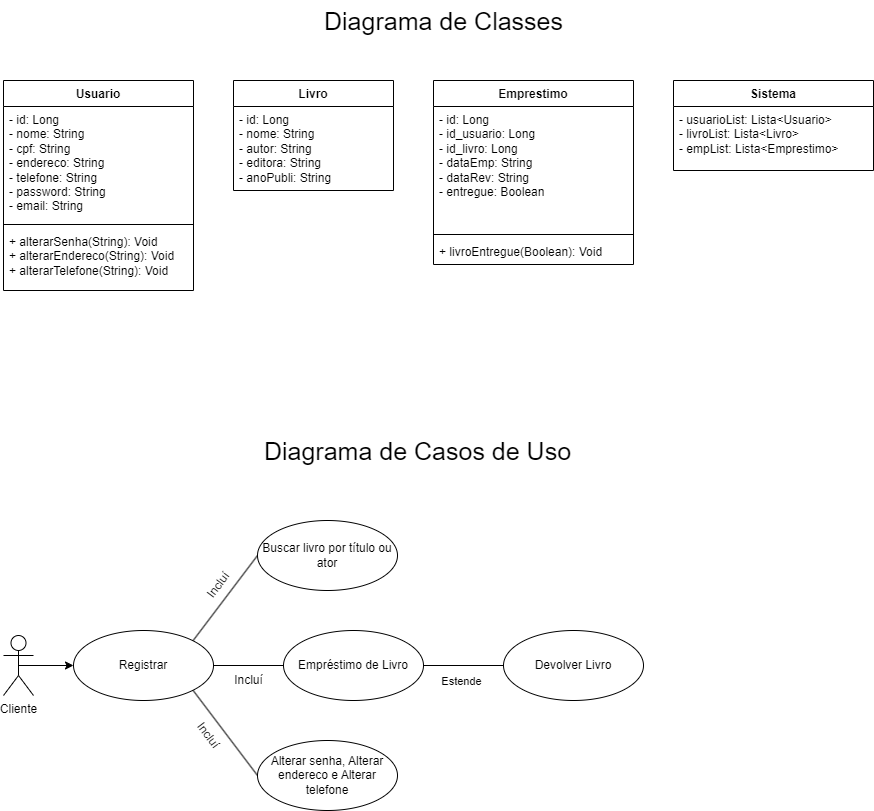

The diagram above was exported from draw.io. Its source (the exported page's mxGraphModel, read from the mxfile embedded in the PNG):
<mxGraphModel dx="2220" dy="834" grid="1" gridSize="10" guides="1" tooltips="1" connect="1" arrows="1" fold="1" page="1" pageScale="1" pageWidth="827" pageHeight="1169" math="0" shadow="0">
  <root>
    <mxCell id="0" />
    <mxCell id="1" parent="0" />
    <mxCell id="C6LX3EwOxVckLiUsnZhF-2" value="Usuario" style="swimlane;fontStyle=1;align=center;verticalAlign=top;childLayout=stackLayout;horizontal=1;startSize=26;horizontalStack=0;resizeParent=1;resizeParentMax=0;resizeLast=0;collapsible=1;marginBottom=0;whiteSpace=wrap;html=1;" vertex="1" parent="1">
      <mxGeometry y="130" width="190" height="210" as="geometry" />
    </mxCell>
    <mxCell id="C6LX3EwOxVckLiUsnZhF-3" value="- id: Long&lt;div&gt;- nome: String&lt;/div&gt;&lt;div&gt;- cpf: String&lt;/div&gt;&lt;div&gt;- endereco: String&lt;/div&gt;&lt;div&gt;- telefone: String&lt;/div&gt;&lt;div&gt;- password: String&lt;/div&gt;&lt;div&gt;- email: String&lt;/div&gt;" style="text;strokeColor=none;fillColor=none;align=left;verticalAlign=top;spacingLeft=4;spacingRight=4;overflow=hidden;rotatable=0;points=[[0,0.5],[1,0.5]];portConstraint=eastwest;whiteSpace=wrap;html=1;" vertex="1" parent="C6LX3EwOxVckLiUsnZhF-2">
      <mxGeometry y="26" width="190" height="114" as="geometry" />
    </mxCell>
    <mxCell id="C6LX3EwOxVckLiUsnZhF-4" value="" style="line;strokeWidth=1;fillColor=none;align=left;verticalAlign=middle;spacingTop=-1;spacingLeft=3;spacingRight=3;rotatable=0;labelPosition=right;points=[];portConstraint=eastwest;strokeColor=inherit;" vertex="1" parent="C6LX3EwOxVckLiUsnZhF-2">
      <mxGeometry y="140" width="190" height="8" as="geometry" />
    </mxCell>
    <mxCell id="C6LX3EwOxVckLiUsnZhF-5" value="+ alterarSenha(String): Void&lt;div&gt;+ alterarEndereco(String): Void&lt;/div&gt;&lt;div&gt;+ alterarTelefone(String): Void&lt;/div&gt;" style="text;strokeColor=none;fillColor=none;align=left;verticalAlign=top;spacingLeft=4;spacingRight=4;overflow=hidden;rotatable=0;points=[[0,0.5],[1,0.5]];portConstraint=eastwest;whiteSpace=wrap;html=1;" vertex="1" parent="C6LX3EwOxVckLiUsnZhF-2">
      <mxGeometry y="148" width="190" height="62" as="geometry" />
    </mxCell>
    <mxCell id="C6LX3EwOxVckLiUsnZhF-6" value="Livro" style="swimlane;fontStyle=1;align=center;verticalAlign=top;childLayout=stackLayout;horizontal=1;startSize=26;horizontalStack=0;resizeParent=1;resizeParentMax=0;resizeLast=0;collapsible=1;marginBottom=0;whiteSpace=wrap;html=1;" vertex="1" parent="1">
      <mxGeometry x="230" y="130" width="160" height="110" as="geometry" />
    </mxCell>
    <mxCell id="C6LX3EwOxVckLiUsnZhF-7" value="- id: Long&lt;div&gt;- nome: String&lt;/div&gt;&lt;div&gt;- autor: String&lt;/div&gt;&lt;div&gt;- editora: String&lt;/div&gt;&lt;div&gt;- anoPubli: String&lt;/div&gt;" style="text;strokeColor=none;fillColor=none;align=left;verticalAlign=top;spacingLeft=4;spacingRight=4;overflow=hidden;rotatable=0;points=[[0,0.5],[1,0.5]];portConstraint=eastwest;whiteSpace=wrap;html=1;" vertex="1" parent="C6LX3EwOxVckLiUsnZhF-6">
      <mxGeometry y="26" width="160" height="84" as="geometry" />
    </mxCell>
    <mxCell id="C6LX3EwOxVckLiUsnZhF-10" value="Emprestimo" style="swimlane;fontStyle=1;align=center;verticalAlign=top;childLayout=stackLayout;horizontal=1;startSize=26;horizontalStack=0;resizeParent=1;resizeParentMax=0;resizeLast=0;collapsible=1;marginBottom=0;whiteSpace=wrap;html=1;" vertex="1" parent="1">
      <mxGeometry x="430" y="130" width="200" height="184" as="geometry" />
    </mxCell>
    <mxCell id="C6LX3EwOxVckLiUsnZhF-11" value="- id: Long&lt;div&gt;- id_usuario: Long&lt;/div&gt;&lt;div&gt;- id_livro: Long&lt;/div&gt;&lt;div&gt;- dataEmp: String&lt;/div&gt;&lt;div&gt;- dataRev: String&lt;/div&gt;&lt;div&gt;- entregue: Boolean&lt;/div&gt;" style="text;strokeColor=none;fillColor=none;align=left;verticalAlign=top;spacingLeft=4;spacingRight=4;overflow=hidden;rotatable=0;points=[[0,0.5],[1,0.5]];portConstraint=eastwest;whiteSpace=wrap;html=1;" vertex="1" parent="C6LX3EwOxVckLiUsnZhF-10">
      <mxGeometry y="26" width="200" height="124" as="geometry" />
    </mxCell>
    <mxCell id="C6LX3EwOxVckLiUsnZhF-12" value="" style="line;strokeWidth=1;fillColor=none;align=left;verticalAlign=middle;spacingTop=-1;spacingLeft=3;spacingRight=3;rotatable=0;labelPosition=right;points=[];portConstraint=eastwest;strokeColor=inherit;" vertex="1" parent="C6LX3EwOxVckLiUsnZhF-10">
      <mxGeometry y="150" width="200" height="8" as="geometry" />
    </mxCell>
    <mxCell id="C6LX3EwOxVckLiUsnZhF-13" value="+ livroEntregue(Boolean): Void" style="text;strokeColor=none;fillColor=none;align=left;verticalAlign=top;spacingLeft=4;spacingRight=4;overflow=hidden;rotatable=0;points=[[0,0.5],[1,0.5]];portConstraint=eastwest;whiteSpace=wrap;html=1;" vertex="1" parent="C6LX3EwOxVckLiUsnZhF-10">
      <mxGeometry y="158" width="200" height="26" as="geometry" />
    </mxCell>
    <mxCell id="C6LX3EwOxVckLiUsnZhF-14" value="Sistema" style="swimlane;fontStyle=1;align=center;verticalAlign=top;childLayout=stackLayout;horizontal=1;startSize=26;horizontalStack=0;resizeParent=1;resizeParentMax=0;resizeLast=0;collapsible=1;marginBottom=0;whiteSpace=wrap;html=1;" vertex="1" parent="1">
      <mxGeometry x="670" y="130" width="200" height="90" as="geometry" />
    </mxCell>
    <mxCell id="C6LX3EwOxVckLiUsnZhF-15" value="- usuarioList: Lista&amp;lt;Usuario&amp;gt;&lt;div&gt;- livroList: Lista&amp;lt;Livro&amp;gt;&lt;/div&gt;&lt;div&gt;- empList: Lista&amp;lt;Emprestimo&amp;gt;&lt;/div&gt;" style="text;strokeColor=none;fillColor=none;align=left;verticalAlign=top;spacingLeft=4;spacingRight=4;overflow=hidden;rotatable=0;points=[[0,0.5],[1,0.5]];portConstraint=eastwest;whiteSpace=wrap;html=1;" vertex="1" parent="C6LX3EwOxVckLiUsnZhF-14">
      <mxGeometry y="26" width="200" height="64" as="geometry" />
    </mxCell>
    <mxCell id="C6LX3EwOxVckLiUsnZhF-21" style="edgeStyle=orthogonalEdgeStyle;rounded=0;orthogonalLoop=1;jettySize=auto;html=1;exitX=0.5;exitY=0.5;exitDx=0;exitDy=0;exitPerimeter=0;entryX=0;entryY=0.5;entryDx=0;entryDy=0;" edge="1" parent="1" source="C6LX3EwOxVckLiUsnZhF-18" target="C6LX3EwOxVckLiUsnZhF-20">
      <mxGeometry relative="1" as="geometry" />
    </mxCell>
    <mxCell id="C6LX3EwOxVckLiUsnZhF-18" value="Cliente" style="shape=umlActor;verticalLabelPosition=bottom;verticalAlign=top;html=1;" vertex="1" parent="1">
      <mxGeometry y="685" width="30" height="60" as="geometry" />
    </mxCell>
    <mxCell id="C6LX3EwOxVckLiUsnZhF-25" style="rounded=0;orthogonalLoop=1;jettySize=auto;html=1;exitX=1;exitY=0;exitDx=0;exitDy=0;entryX=0;entryY=0.5;entryDx=0;entryDy=0;endArrow=none;endFill=0;" edge="1" parent="1" source="C6LX3EwOxVckLiUsnZhF-20" target="C6LX3EwOxVckLiUsnZhF-24">
      <mxGeometry relative="1" as="geometry" />
    </mxCell>
    <mxCell id="C6LX3EwOxVckLiUsnZhF-26" style="edgeStyle=orthogonalEdgeStyle;rounded=0;orthogonalLoop=1;jettySize=auto;html=1;exitX=1;exitY=0.5;exitDx=0;exitDy=0;entryX=0;entryY=0.5;entryDx=0;entryDy=0;endArrow=none;endFill=0;" edge="1" parent="1" source="C6LX3EwOxVckLiUsnZhF-20" target="C6LX3EwOxVckLiUsnZhF-23">
      <mxGeometry relative="1" as="geometry" />
    </mxCell>
    <mxCell id="C6LX3EwOxVckLiUsnZhF-27" style="rounded=0;orthogonalLoop=1;jettySize=auto;html=1;exitX=1;exitY=1;exitDx=0;exitDy=0;entryX=0;entryY=0.5;entryDx=0;entryDy=0;endArrow=none;endFill=0;" edge="1" parent="1" source="C6LX3EwOxVckLiUsnZhF-20" target="C6LX3EwOxVckLiUsnZhF-22">
      <mxGeometry relative="1" as="geometry" />
    </mxCell>
    <mxCell id="C6LX3EwOxVckLiUsnZhF-20" value="Registrar" style="ellipse;whiteSpace=wrap;html=1;" vertex="1" parent="1">
      <mxGeometry x="70" y="680" width="140" height="70" as="geometry" />
    </mxCell>
    <mxCell id="C6LX3EwOxVckLiUsnZhF-22" value="Alterar senha, Alterar endereco e Alterar telefone" style="ellipse;whiteSpace=wrap;html=1;" vertex="1" parent="1">
      <mxGeometry x="254" y="790" width="140" height="70" as="geometry" />
    </mxCell>
    <mxCell id="C6LX3EwOxVckLiUsnZhF-29" style="edgeStyle=orthogonalEdgeStyle;rounded=0;orthogonalLoop=1;jettySize=auto;html=1;exitX=1;exitY=0.5;exitDx=0;exitDy=0;entryX=0;entryY=0.5;entryDx=0;entryDy=0;endArrow=none;endFill=0;" edge="1" parent="1" source="C6LX3EwOxVckLiUsnZhF-23" target="C6LX3EwOxVckLiUsnZhF-28">
      <mxGeometry relative="1" as="geometry" />
    </mxCell>
    <mxCell id="C6LX3EwOxVckLiUsnZhF-30" value="Estende" style="edgeLabel;html=1;align=center;verticalAlign=middle;resizable=0;points=[];" vertex="1" connectable="0" parent="C6LX3EwOxVckLiUsnZhF-29">
      <mxGeometry x="-0.2632" y="-3" relative="1" as="geometry">
        <mxPoint x="8" y="12" as="offset" />
      </mxGeometry>
    </mxCell>
    <mxCell id="C6LX3EwOxVckLiUsnZhF-23" value="Empréstimo de Livro" style="ellipse;whiteSpace=wrap;html=1;" vertex="1" parent="1">
      <mxGeometry x="280" y="680" width="140" height="70" as="geometry" />
    </mxCell>
    <mxCell id="C6LX3EwOxVckLiUsnZhF-24" value="Buscar livro por título ou ator" style="ellipse;whiteSpace=wrap;html=1;" vertex="1" parent="1">
      <mxGeometry x="254" y="570" width="140" height="70" as="geometry" />
    </mxCell>
    <mxCell id="C6LX3EwOxVckLiUsnZhF-28" value="Devolver Livro" style="ellipse;whiteSpace=wrap;html=1;" vertex="1" parent="1">
      <mxGeometry x="500" y="680" width="140" height="70" as="geometry" />
    </mxCell>
    <mxCell id="C6LX3EwOxVckLiUsnZhF-31" value="Incluí" style="text;html=1;align=center;verticalAlign=middle;resizable=0;points=[];autosize=1;strokeColor=none;fillColor=none;rotation=307;" vertex="1" parent="1">
      <mxGeometry x="190" y="620" width="50" height="30" as="geometry" />
    </mxCell>
    <mxCell id="C6LX3EwOxVckLiUsnZhF-32" value="Incluí" style="text;html=1;align=center;verticalAlign=middle;resizable=0;points=[];autosize=1;strokeColor=none;fillColor=none;rotation=53;" vertex="1" parent="1">
      <mxGeometry x="180" y="770" width="50" height="30" as="geometry" />
    </mxCell>
    <mxCell id="C6LX3EwOxVckLiUsnZhF-33" value="Incluí" style="text;html=1;align=center;verticalAlign=middle;resizable=0;points=[];autosize=1;strokeColor=none;fillColor=none;" vertex="1" parent="1">
      <mxGeometry x="220" y="715" width="50" height="30" as="geometry" />
    </mxCell>
    <mxCell id="C6LX3EwOxVckLiUsnZhF-34" value="&lt;font style=&quot;font-size: 25px;&quot;&gt;Diagrama de Classes&lt;/font&gt;" style="text;html=1;align=center;verticalAlign=middle;resizable=0;points=[];autosize=1;strokeColor=none;fillColor=none;" vertex="1" parent="1">
      <mxGeometry x="310" y="50" width="260" height="40" as="geometry" />
    </mxCell>
    <mxCell id="C6LX3EwOxVckLiUsnZhF-35" value="&lt;font style=&quot;font-size: 25px;&quot;&gt;Diagrama de Casos de Uso&lt;/font&gt;" style="text;html=1;align=center;verticalAlign=middle;resizable=0;points=[];autosize=1;strokeColor=none;fillColor=none;" vertex="1" parent="1">
      <mxGeometry x="249" y="480" width="330" height="40" as="geometry" />
    </mxCell>
  </root>
</mxGraphModel>